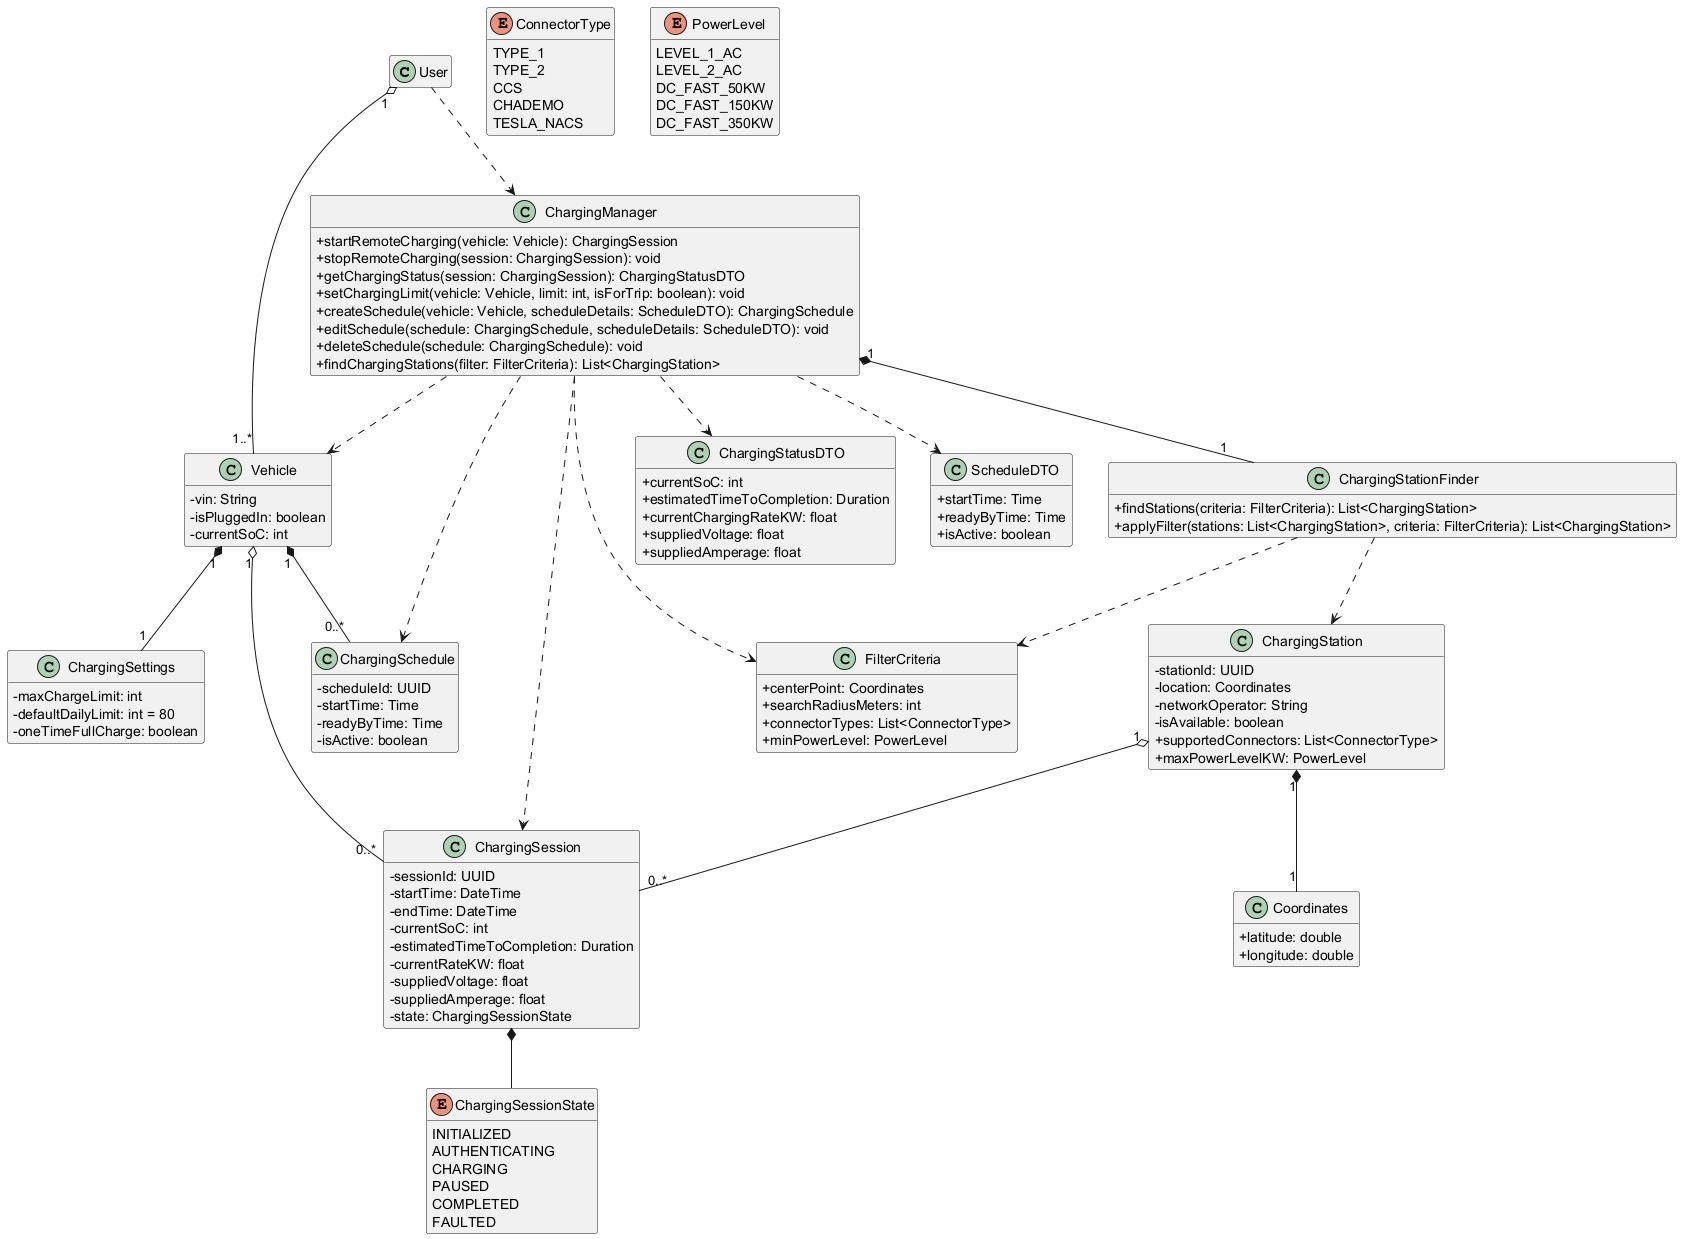

The diagram above was rendered by PlantUML. Its source (embedded in the PNG):
@startuml

skinparam classAttributeIconSize 0
hide empty members

class User {
}

' Services / Facades
class ChargingManager {
  + startRemoteCharging(vehicle: Vehicle): ChargingSession
  + stopRemoteCharging(session: ChargingSession): void
  + getChargingStatus(session: ChargingSession): ChargingStatusDTO
  + setChargingLimit(vehicle: Vehicle, limit: int, isForTrip: boolean): void
  + createSchedule(vehicle: Vehicle, scheduleDetails: ScheduleDTO): ChargingSchedule
  + editSchedule(schedule: ChargingSchedule, scheduleDetails: ScheduleDTO): void
  + deleteSchedule(schedule: ChargingSchedule): void
  + findChargingStations(filter: FilterCriteria): List<ChargingStation>
}

class ChargingStationFinder {
  + findStations(criteria: FilterCriteria): List<ChargingStation>
  + applyFilter(stations: List<ChargingStation>, criteria: FilterCriteria): List<ChargingStation>
}

' Core Domain Entities
class Vehicle {
  - vin: String
  - isPluggedIn: boolean
  - currentSoC: int
}

class ChargingSettings {
  - maxChargeLimit: int
  - defaultDailyLimit: int = 80
  - oneTimeFullCharge: boolean
}

class ChargingSession {
  - sessionId: UUID
  - startTime: DateTime
  - endTime: DateTime
  - currentSoC: int
  - estimatedTimeToCompletion: Duration
  - currentRateKW: float
  - suppliedVoltage: float
  - suppliedAmperage: float
  - state: ChargingSessionState
}

class ChargingSchedule {
  - scheduleId: UUID
  - startTime: Time
  - readyByTime: Time
  - isActive: boolean
}

class ChargingStation {
  - stationId: UUID
  - location: Coordinates
  - networkOperator: String
  - isAvailable: boolean
  + supportedConnectors: List<ConnectorType>
  + maxPowerLevelKW: PowerLevel
}

' Value Objects
class Coordinates {
  + latitude: double
  + longitude: double
}

class FilterCriteria {
  + centerPoint: Coordinates
  + searchRadiusMeters: int
  + connectorTypes: List<ConnectorType>
  + minPowerLevel: PowerLevel
}

' Data Transfer Objects
class ChargingStatusDTO {
  + currentSoC: int
  + estimatedTimeToCompletion: Duration
  + currentChargingRateKW: float
  + suppliedVoltage: float
  + suppliedAmperage: float
}

class ScheduleDTO {
  + startTime: Time
  + readyByTime: Time
  + isActive: boolean
}

' Enumerations
enum ChargingSessionState {
  INITIALIZED
  AUTHENTICATING
  CHARGING
  PAUSED
  COMPLETED
  FAULTED
}

enum ConnectorType {
  TYPE_1
  TYPE_2
  CCS
  CHADEMO
  TESLA_NACS
}

enum PowerLevel {
  LEVEL_1_AC
  LEVEL_2_AC
  DC_FAST_50KW
  DC_FAST_150KW
  DC_FAST_350KW
}


' Relationships
User ..> ChargingManager
User "1" o-- "1..*" Vehicle

ChargingManager "1" *-- "1" ChargingStationFinder
ChargingManager ..> Vehicle
ChargingManager ..> ChargingSession
ChargingManager ..> ChargingSchedule
ChargingManager ..> FilterCriteria
ChargingManager ..> ChargingStatusDTO
ChargingManager ..> ScheduleDTO

ChargingStationFinder ..> ChargingStation
ChargingStationFinder ..> FilterCriteria

Vehicle "1" *-- "1" ChargingSettings
Vehicle "1" o-- "0..*" ChargingSession
Vehicle "1" *-- "0..*" ChargingSchedule

ChargingStation "1" o-- "0..*" ChargingSession
ChargingStation "1" *-- "1" Coordinates

ChargingSession *-- ChargingSessionState

@enduml